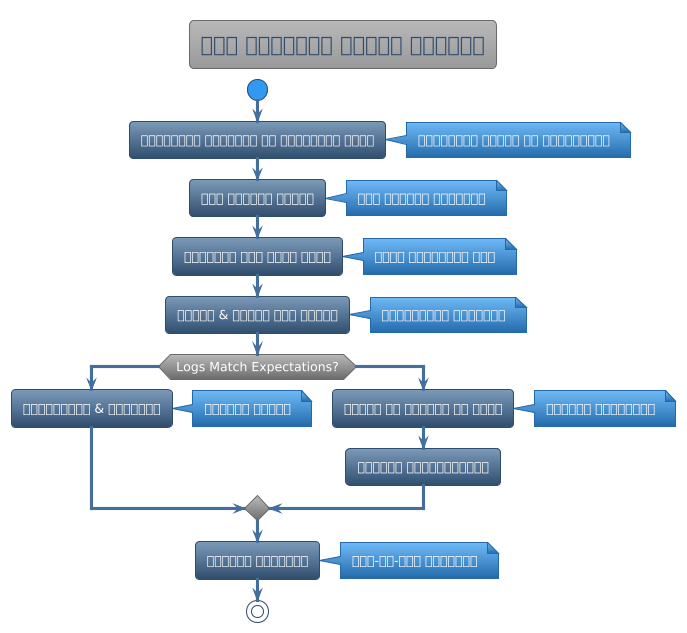

The diagram above was rendered by PlantUML. Its source (embedded in the PNG):
@startuml



skinparam backgroundColor transparent
skinparam useBetaStyle false






<style>
  root {
    BackgroundColor transparent
    FontColor #ffffff
    HyperLinkColor #fd7e14
    LineColor #304d6d
    LineThickness 1
    Margin 10
    Padding 6
    Shadowing 0.0
  }
  node {
   Padding 15
   roundcorner 20
   BackgroundColor #446e9b-#304d6d
  }
  caption {
    LineThickness 0
  }
  footer {
    LineThickness 0
  }
  groupHeader {
    BackgroundColor #999999
    FontColor #3399f3
    FontStyle bold
  }
  header {
    LineThickness 0
  }
  referenceHeader {
    BackgroundColor transparent
    FontColor #333333
    FontStyle bold
  }
  separator {
    BackgroundColor #ffffff
    FontColor transparent
    FontStyle bold
  }
  title {
	FontSize 20
	BorderRoundCorner            8
	BorderThickness 	         1
	BackgroundColor  #b8b8b8-#999999
	FontColor #446e9b
	BorderColor #999999
  }
  nwdiagDiagram {
	network {
			FontColor #ffffff
	BorderColor #304d6d
	BackgroundColor #7c9ab9-#304d6d    
		LineColor #446e9b
		LineThickness 1.0
		FontColor #304d6d
	}
	server {
			FontColor #ffffff
	BorderColor #304d6d
	BackgroundColor #7c9ab9-#304d6d
	}
	arrow {
		FontColor #304d6d
		LineColor #304d6d
	}
	group {
		BackGroundColor #eeeeee
		LineColor #a7a7a7
		LineThickness 2.0
		Margin 5
		Padding 5
	}
  }
  ganttDiagram {
	task {
			FontColor #ffffff
	BorderColor #304d6d
	BackgroundColor #7c9ab9-#304d6d
		LineColor #446e9b
		Margin 10 2 2 2
		Padding 6
	}
	note {
		FontColor #ffffff
		LineColor #246baa
		BackGroundColor #3399f3
	}
	separator {
		LineColor #999999
		BackGroundColor #999999-#6b6b6b
		FontColor #ffffff
	}
	milestone {
		FontColor #3399f3
		FontSize 16
		FontStyle italic
		BackGroundColor #999999
		LineColor #6b6b6b
	}
	timeline {
		BackgroundColor #999999
		FontColor #ffffff
	}
	closed {
		BackgroundColor #945200
		FontColor #ffffff
	}
  }
</style>
skinparam defaultFontName       "Verdana"
skinparam defaultFontSize       12
skinparam dpi                   100
skinparam shadowing             false
skinparam roundcorner           8
skinparam ParticipantPadding    40
skinparam BoxPadding            40
skinparam Padding               5
skinparam ArrowColor            #333333
skinparam stereotype {
    CBackgroundColor #b8b8b8
    CBorderColor #6b6b6b
    ABackgroundColor #4cbc5c
    ABorderColor #32a243
    IBackgroundColor #dc4e4d
    IBorderColor #900100
    EBackgroundColor #e19e4d
    EBorderColor #945200
    NBackgroundColor #70b8f7
    NBorderColor #246baa
}
skinparam title {
	FontColor	                 #304d6d
	BorderColor	                 #6b6b6b
	FontSize	    	         20
	BorderRoundCorner            8
	BorderThickness 	         1
	BackgroundColor              #b8b8b8-#999999
}

skinparam legend {
	BackgroundColor #999999
	BorderColor #6b6b6b
	FontColor #eeeeee
}

skinparam swimlane {
	BorderColor #3399f3
	BorderThickness 2
	TitleBackgroundColor  #b8b8b8-#999999
	TitleFontColor #304d6d
}


skinparam activity {
		FontColor #ffffff
	BorderColor #304d6d
	BackgroundColor #7c9ab9-#304d6d
	BarColor #3cb521
	StartColor #3399f3
	EndColor #3399f3
	DiamondBackgroundColor #b8b8b8-#6b6b6b
  	DiamondBorderColor #6b6b6b
  	DiamondFontColor #ffffff
}


skinparam participant {
		FontColor #ffffff
	BorderColor #304d6d
	BackgroundColor #7c9ab9-#304d6d
	ParticipantBorderThickness 2
}


skinparam actor {
		FontColor #ffffff
	BorderColor #304d6d
	BackgroundColor #7c9ab9-#304d6d
}


skinparam arrow {
	Thickness 3
	Color #446e9b
	FontColor #ffffff
}


skinparam sequence {
	BorderColor #446e9b
	TitleFontColor #446e9b
	BackgroundColor transparent
	StartColor #446e9b
	EndColor #446e9b
	BoxBackgroundColor transparent
	BoxBorderColor #333333
	BoxFontColor #333333
	DelayFontColor #333333
	LifeLineBorderColor #999999
	LifeLineBorderThickness 2
	LifeLineBackgroundColor #6b6b6b-#6b6b6b
	GroupBorderColor #333333
	GroupFontColor #333333
	GroupHeaderFontColor #3399f3
	GroupBackgroundColor #6b6b6b-#6b6b6b
	GroupHeaderBackgroundColor transparent
	DividerBackgroundColor #707070-#242424
    DividerBorderColor #333333
    DividerBorderThickness 2
    DividerFontColor #eeeeee
	ReferenceBackgroundColor transparent
	ReferenceBorderColor #333333
	ReferenceFontColor #333333
	ReferenceHeaderFontColor #3399f3
	ReferenceHeaderBackgroundColor #6b6b6b-#6b6b6b
	StereotypeFontColor #ffffff
}


skinparam partition {
	BorderColor #446e9b
	FontColor #446e9b
	BackgroundColor transparent
}


skinparam collections {
		FontColor #ffffff
	BorderColor #304d6d
	BackgroundColor #7c9ab9-#304d6d
}


skinparam control {
		FontColor #ffffff
	BorderColor #304d6d
	BackgroundColor #7c9ab9-#304d6d
}


skinparam entity {
		FontColor #ffffff
	BorderColor #304d6d
	BackgroundColor #7c9ab9-#304d6d
}


skinparam boundary {
		FontColor #ffffff
	BorderColor #304d6d
	BackgroundColor #7c9ab9-#304d6d
}


skinparam agent {
	BackgroundColor #d47500
	BorderColor #e19e4d
	FontColor #333333
}


skinparam note {
	BorderThickness 1
	BackgroundColor #70b8f7-#246baa
	BorderColor #246baa
	FontColor #ffffff
}


skinparam artifact {
	BackgroundColor #333333
	BorderColor #242424
	FontColor #eeeeee
}


skinparam component {
		FontColor #ffffff
	BorderColor #304d6d
	BackgroundColor #7c9ab9-#304d6d
}


skinparam interface {
	BackgroundColor  #900100
	BorderColor  #cd0200
	FontColor #333333
}


skinparam storage {
	BackgroundColor #d47500
  	BorderColor #945200
	FontColor #ffffff
}


skinparam node {
	BackgroundColor  #999999
	BorderColor #eeeeee
	FontColor #eeeeee
}


skinparam cloud {
	BackgroundColor #F2FCFE-#eeeeee
	BorderColor #F2FCFE
	FontColor #333333
}


skinparam database {
		FontColor #ffffff
	BorderColor #304d6d
	BackgroundColor #7c9ab9-#304d6d
}


skinparam class {
		FontColor #ffffff
	BorderColor #304d6d
	BackgroundColor #7c9ab9-#304d6d
	FontColor #ffffff
	HeaderBackgroundColor #7c9ab9-#446e9b
	StereotypeFontColor #eeeeee
	BorderThickness 1
	AttributeFontColor #eeeeee
	AttributeFontSize 11
}


skinparam object {
		FontColor #ffffff
	BorderColor #304d6d
	BackgroundColor #7c9ab9-#304d6d
	StereotypeFontColor #333333
	BorderThickness 1
	AttributeFontColor #ffffff
	AttributeFontSize 11
}


skinparam usecase {
		FontColor #ffffff
	BorderColor #304d6d
	BackgroundColor #7c9ab9-#304d6d
	BorderThickness 2
	StereotypeFontColor #446e9b
}


skinparam rectangle {
		FontColor #ffffff
	BorderColor #304d6d
	BackgroundColor #7c9ab9-#304d6d
	BackgroundColor #b8b8b8-#6b6b6b
	BorderThickness 2
	StereotypeFontColor #446e9b
}


skinparam package {
	BackgroundColor #b8b8b8-#6b6b6b
  	BorderColor #446e9b
	FontColor #446e9b
	BorderThickness 2
}


skinparam folder {
	BackgroundColor #b8b8b8-#6b6b6b
  	BorderColor #d47500
	FontColor #d47500
	BorderThickness 2
}


skinparam frame {
	BackgroundColor #b8b8b8-#6b6b6b
  	BorderColor #3399f3
	FontColor #3399f3
	BorderThickness 2
}


skinparam state {
		FontColor #ffffff
	BorderColor #304d6d
	BackgroundColor #7c9ab9-#304d6d
	StartColor #3399f3
	EndColor #3399f3
	AttributeFontColor #ffffff
	AttributeFontSize 11
}


skinparam queue {
		FontColor #ffffff
	BorderColor #304d6d
	BackgroundColor #7c9ab9-#304d6d
}


skinparam card {
	BackgroundColor #70b8f7-#246baa
	BorderColor #246baa
	FontColor #ffffff
}


skinparam file {
	BackgroundColor #6b6b6b-#6b6b6b
	BorderColor #eeeeee
	FontColor #eeeeee
}


skinparam stack {
		FontColor #ffffff
	BorderColor #304d6d
	BackgroundColor #7c9ab9-#304d6d
}

title लॉग संचालित विकास प्रवाह
start

:अपेक्षित व्यवहार को परिभाषित करें;
note right: अपेक्षित लॉग्स का विनिर्देश

:लॉग अभिकथन लिखें;
note right: लॉग आधारित परीक्षण

:न्यूनतम कोड लागू करें;
note right: केवल पर्याप्त कोड

:चलाएँ & ध्यान दें लॉग्स;
note right: व्यवहारिक सत्यापन

if (Logs Match Expectations?) then (yes)
  :रिफ़ैक्टर & अनुकूलन;
  note right: लगातार सुधार
else (no)
  :लॉग्स के माध्यम से डिबग;
  note right: अंतराल विश्लेषण
  :समाधान कार्यान्वयन;
endif

:एकीकरण परीक्षण;
note right: एंड-टू-एंड सत्यापन

stop

@enduml